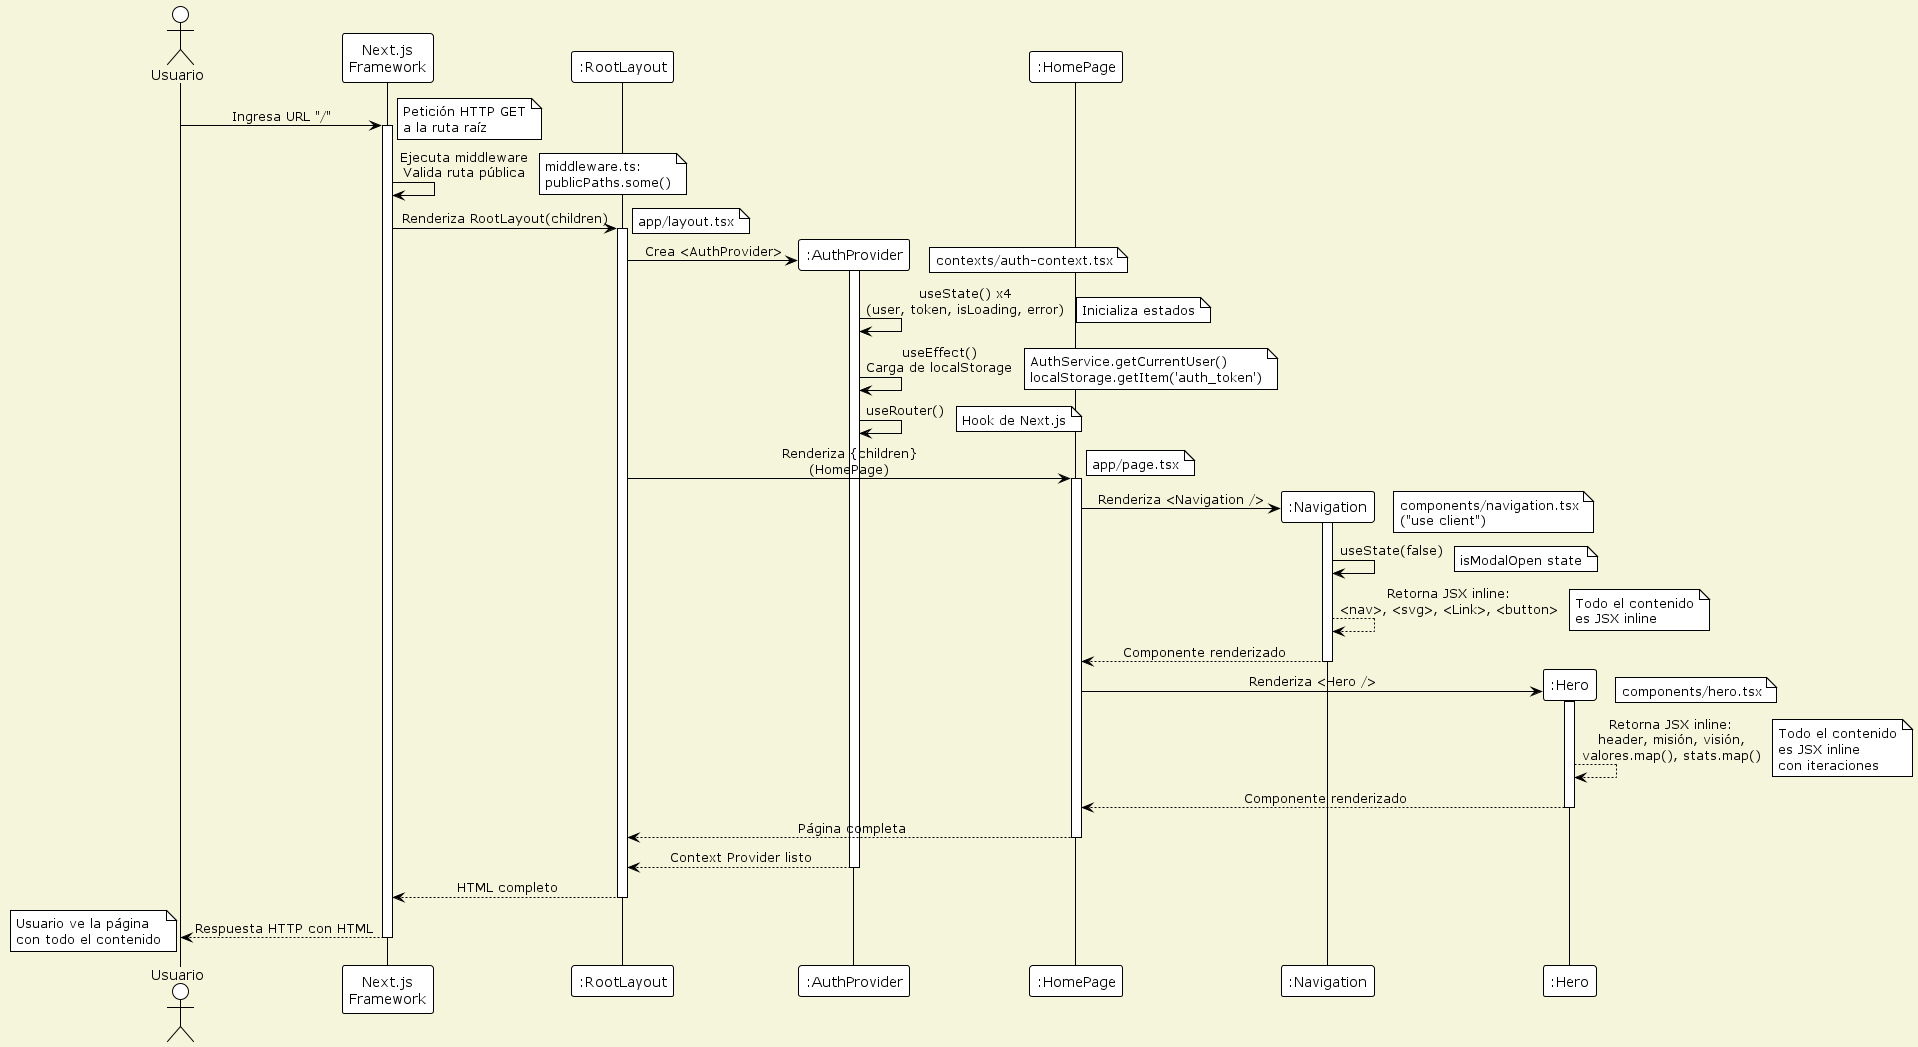

The diagram above was rendered by PlantUML. Its source (embedded in the PNG):
@startuml Desplegar_Contenidos_Web_Corregido
!theme plain
skinparam backgroundColor #F5F5DC
skinparam sequenceMessageAlign center

actor Usuario
participant "Next.js\nFramework" as NextJS
participant ":RootLayout" as RootLayout
participant ":AuthProvider" as AuthProvider
participant ":HomePage" as HomePage
participant ":Navigation" as Navigation
participant ":Hero" as Hero

Usuario -> NextJS: Ingresa URL "/"
activate NextJS
note right: Petición HTTP GET\na la ruta raíz

NextJS -> NextJS: Ejecuta middleware\nValida ruta pública
note right: middleware.ts:\npublicPaths.some()

NextJS -> RootLayout: Renderiza RootLayout(children)
activate RootLayout
note right: app/layout.tsx

create AuthProvider
RootLayout -> AuthProvider: Crea <AuthProvider>
activate AuthProvider
note right: contexts/auth-context.tsx

AuthProvider -> AuthProvider: useState() x4\n(user, token, isLoading, error)
note right: Inicializa estados

AuthProvider -> AuthProvider: useEffect()\nCarga de localStorage
note right: AuthService.getCurrentUser()\nlocalStorage.getItem('auth_token')

AuthProvider -> AuthProvider: useRouter()
note right: Hook de Next.js

RootLayout -> HomePage: Renderiza {children}\n(HomePage)
activate HomePage
note right: app/page.tsx

create Navigation
HomePage -> Navigation: Renderiza <Navigation />
activate Navigation
note right: components/navigation.tsx\n("use client")

Navigation -> Navigation: useState(false)
note right: isModalOpen state

Navigation --> Navigation: Retorna JSX inline:\n<nav>, <svg>, <Link>, <button>
note right: Todo el contenido\nes JSX inline

Navigation --> HomePage: Componente renderizado
deactivate Navigation

create Hero
HomePage -> Hero: Renderiza <Hero />
activate Hero
note right: components/hero.tsx

Hero --> Hero: Retorna JSX inline:\nheader, misión, visión,\nvalores.map(), stats.map()
note right: Todo el contenido\nes JSX inline\ncon iteraciones

Hero --> HomePage: Componente renderizado
deactivate Hero

HomePage --> RootLayout: Página completa
deactivate HomePage

AuthProvider --> RootLayout: Context Provider listo
deactivate AuthProvider

RootLayout --> NextJS: HTML completo
deactivate RootLayout

NextJS --> Usuario: Respuesta HTTP con HTML
deactivate NextJS
note left: Usuario ve la página\ncon todo el contenido

@enduml